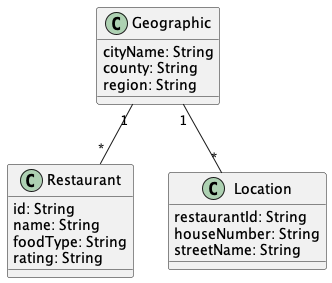

The diagram above was rendered by PlantUML. Its source (embedded in the PNG):
@startuml "Restaurants"


class Geographic{
  cityName: String
  county: String
  region: String
}

class Restaurant{
  id: String
  name: String
  foodType: String
  rating: String
}

class Location{
  restaurantId: String
  houseNumber: String
  streetName: String
}



Geographic "1" -- "*" Location

Geographic "1" -- "*" Restaurant


@enduml